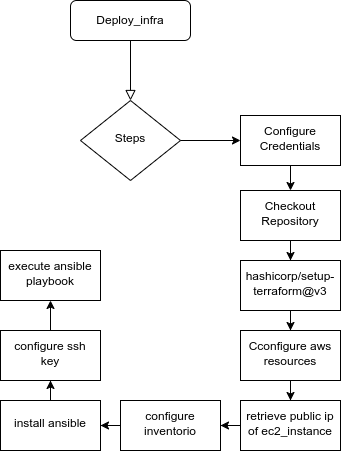

The diagram above was exported from draw.io. Its source (the exported page's mxGraphModel, read from the mxfile embedded in the PNG):
<mxGraphModel dx="814" dy="476" grid="1" gridSize="10" guides="1" tooltips="1" connect="1" arrows="1" fold="1" page="1" pageScale="1" pageWidth="827" pageHeight="1169" math="0" shadow="0">
  <root>
    <mxCell id="0" />
    <mxCell id="1" parent="0" />
    <mxCell id="2" value="" style="rounded=0;html=1;jettySize=auto;orthogonalLoop=1;fontSize=11;endArrow=block;endFill=0;endSize=8;strokeWidth=1;shadow=0;labelBackgroundColor=none;edgeStyle=orthogonalEdgeStyle;fontColor=#FFFFFF;strokeColor=#000000;" edge="1" source="3" target="4" parent="1">
      <mxGeometry relative="1" as="geometry" />
    </mxCell>
    <mxCell id="3" value="Deploy_infra" style="rounded=1;whiteSpace=wrap;html=1;fontSize=12;glass=0;strokeWidth=1;shadow=0;strokeColor=#000000;" vertex="1" parent="1">
      <mxGeometry x="160" y="70" width="120" height="40" as="geometry" />
    </mxCell>
    <mxCell id="4" value="Steps" style="rhombus;whiteSpace=wrap;html=1;shadow=0;fontFamily=Helvetica;fontSize=12;align=center;strokeWidth=1;spacing=6;spacingTop=-4;strokeColor=#000000;" vertex="1" parent="1">
      <mxGeometry x="170" y="170" width="100" height="80" as="geometry" />
    </mxCell>
    <mxCell id="5" value="" style="edgeStyle=orthogonalEdgeStyle;rounded=0;orthogonalLoop=1;jettySize=auto;html=1;strokeColor=#000000;" edge="1" source="6" target="9" parent="1">
      <mxGeometry relative="1" as="geometry" />
    </mxCell>
    <mxCell id="6" value="Configure Credentials" style="rounded=0;whiteSpace=wrap;html=1;shadow=0;strokeWidth=1;align=center;verticalAlign=middle;spacingTop=-4;spacing=6;fontFamily=Helvetica;fontSize=12;strokeColor=#000000;" vertex="1" parent="1">
      <mxGeometry x="330" y="185" width="100" height="50" as="geometry" />
    </mxCell>
    <mxCell id="7" value="" style="endArrow=classic;html=1;rounded=0;exitX=1;exitY=0.5;exitDx=0;exitDy=0;entryX=0;entryY=0.5;entryDx=0;entryDy=0;strokeColor=#000000;" edge="1" source="4" target="6" parent="1">
      <mxGeometry width="50" height="50" relative="1" as="geometry">
        <mxPoint x="260" y="270" as="sourcePoint" />
        <mxPoint x="310" y="220" as="targetPoint" />
      </mxGeometry>
    </mxCell>
    <mxCell id="8" value="" style="edgeStyle=orthogonalEdgeStyle;rounded=0;orthogonalLoop=1;jettySize=auto;html=1;strokeColor=#000000;" edge="1" source="9" target="11" parent="1">
      <mxGeometry relative="1" as="geometry" />
    </mxCell>
    <mxCell id="9" value="Checkout Repository" style="rounded=0;whiteSpace=wrap;html=1;shadow=0;strokeWidth=1;align=center;verticalAlign=middle;spacingTop=-4;spacing=6;fontFamily=Helvetica;fontSize=12;strokeColor=#000000;" vertex="1" parent="1">
      <mxGeometry x="330" y="260" width="100" height="50" as="geometry" />
    </mxCell>
    <mxCell id="10" value="" style="edgeStyle=orthogonalEdgeStyle;rounded=0;orthogonalLoop=1;jettySize=auto;html=1;strokeColor=#000000;" edge="1" source="11" target="13" parent="1">
      <mxGeometry relative="1" as="geometry" />
    </mxCell>
    <mxCell id="11" value="hashicorp/setup-terraform@v3" style="rounded=0;whiteSpace=wrap;html=1;shadow=0;strokeWidth=1;align=center;verticalAlign=middle;spacingTop=-4;spacing=6;fontFamily=Helvetica;fontSize=12;strokeColor=#000000;" vertex="1" parent="1">
      <mxGeometry x="330" y="330" width="100" height="50" as="geometry" />
    </mxCell>
    <mxCell id="12" value="" style="edgeStyle=orthogonalEdgeStyle;rounded=0;orthogonalLoop=1;jettySize=auto;html=1;strokeColor=#000000;" edge="1" source="13" target="15" parent="1">
      <mxGeometry relative="1" as="geometry" />
    </mxCell>
    <mxCell id="13" value="Cconfigure aws resources" style="whiteSpace=wrap;html=1;rounded=0;shadow=0;strokeWidth=1;spacingTop=-4;spacing=6;strokeColor=#000000;" vertex="1" parent="1">
      <mxGeometry x="330" y="400" width="100" height="50" as="geometry" />
    </mxCell>
    <mxCell id="14" value="" style="edgeStyle=orthogonalEdgeStyle;rounded=0;orthogonalLoop=1;jettySize=auto;html=1;strokeColor=#000000;" edge="1" source="15" target="17" parent="1">
      <mxGeometry relative="1" as="geometry" />
    </mxCell>
    <mxCell id="15" value="retrieve public ip of ec2_instance" style="whiteSpace=wrap;html=1;rounded=0;shadow=0;strokeWidth=1;spacingTop=-4;spacing=6;strokeColor=#000000;" vertex="1" parent="1">
      <mxGeometry x="330" y="470" width="100" height="50" as="geometry" />
    </mxCell>
    <mxCell id="16" value="" style="edgeStyle=orthogonalEdgeStyle;rounded=0;orthogonalLoop=1;jettySize=auto;html=1;strokeColor=#000000;" edge="1" source="17" target="19" parent="1">
      <mxGeometry relative="1" as="geometry" />
    </mxCell>
    <mxCell id="17" value="configure inventorio" style="whiteSpace=wrap;html=1;rounded=0;shadow=0;strokeWidth=1;spacingTop=-4;spacing=6;strokeColor=#000000;" vertex="1" parent="1">
      <mxGeometry x="210" y="470" width="100" height="50" as="geometry" />
    </mxCell>
    <mxCell id="18" value="" style="edgeStyle=orthogonalEdgeStyle;rounded=0;orthogonalLoop=1;jettySize=auto;html=1;strokeColor=#000000;" edge="1" source="19" target="21" parent="1">
      <mxGeometry relative="1" as="geometry" />
    </mxCell>
    <mxCell id="19" value="install ansible" style="whiteSpace=wrap;html=1;rounded=0;shadow=0;strokeWidth=1;spacingTop=-4;spacing=6;strokeColor=#000000;" vertex="1" parent="1">
      <mxGeometry x="90" y="470" width="100" height="50" as="geometry" />
    </mxCell>
    <mxCell id="20" value="" style="edgeStyle=orthogonalEdgeStyle;rounded=0;orthogonalLoop=1;jettySize=auto;html=1;strokeColor=#000000;" edge="1" source="21" target="22" parent="1">
      <mxGeometry relative="1" as="geometry" />
    </mxCell>
    <mxCell id="21" value="configure ssh key" style="whiteSpace=wrap;html=1;rounded=0;shadow=0;strokeWidth=1;spacingTop=-4;spacing=6;strokeColor=#000000;" vertex="1" parent="1">
      <mxGeometry x="90" y="400" width="100" height="50" as="geometry" />
    </mxCell>
    <mxCell id="22" value="execute ansible playbook" style="whiteSpace=wrap;html=1;rounded=0;shadow=0;strokeWidth=1;spacingTop=-4;spacing=6;strokeColor=#000000;" vertex="1" parent="1">
      <mxGeometry x="90" y="320" width="100" height="50" as="geometry" />
    </mxCell>
  </root>
</mxGraphModel>